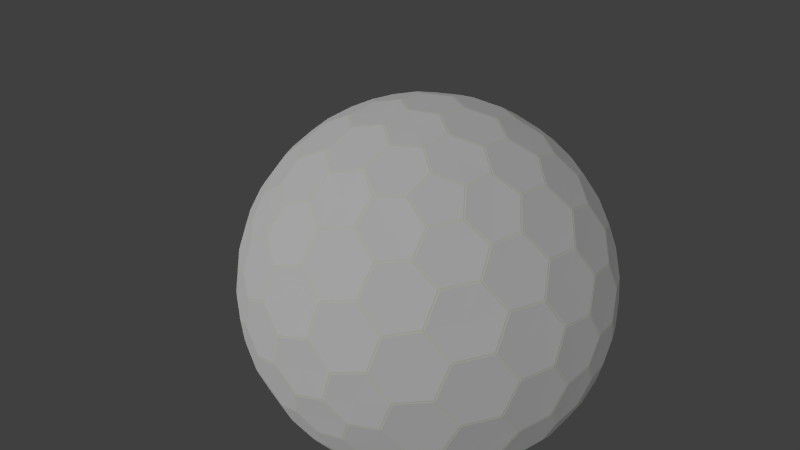 # Source: dome.blend  (saved by Blender 2.72.0; exported with 4.5.12 LTS)
import bpy
from mathutils import Matrix  # noqa: F401  (used for matrix-valued properties, if any)

bpy.ops.wm.read_factory_settings(use_empty=True)
scene = bpy.context.scene
scene.name = 'Scene'

# ---- collections
col_collection_1 = bpy.data.collections.new('Collection 1'); scene.collection.children.link(col_collection_1)

# ---- materials (node trees are filled in below, after node groups)
mat_porcelain = bpy.data.materials.new('porcelain')
mat_porcelain.alpha_threshold = 0.0
mat_porcelain.use_transparent_shadow = False
mat_porcelain.preview_render_type = 'SHADERBALL'
mat_porcelain.diffuse_color = (1.0, 1.0, 1.0, 1.0)
mat_porcelain.roughness = 0.5
mat_porcelain.specular_intensity = 0.1
mat_porcelain.line_color = (0.0, 0.0, 0.0, 1.0)
mat_rubber_white = bpy.data.materials.new('rubber_white')
mat_rubber_white.alpha_threshold = 0.0
mat_rubber_white.use_transparent_shadow = False
mat_rubber_white.diffuse_color = (0.9852, 1.0, 0.8889, 1.0)
mat_rubber_white.specular_color = (0.9585, 1.0, 0.8444)
mat_rubber_white.roughness = 0.9506
mat_rubber_white.specular_intensity = 0.4
mat_rubber_white.line_color = (0.0, 0.0, 0.0, 1.0)
mat_material = bpy.data.materials.new('Material')
mat_material.alpha_threshold = 0.0
mat_material.use_transparent_shadow = False
mat_material.roughness = 0.5
mat_material.line_color = (0.0, 0.0, 0.0, 1.0)

# ---- material node trees

# ---- world
world_world = bpy.data.worlds.new('World'); scene.world = world_world
world_world.color = (0.05088, 0.05088, 0.05088)
world_world.use_sun_shadow = False
world_world.sun_shadow_jitter_overblur = 0.0
world_world.cycles.sampling_method = 'MANUAL'
world_world.cycles.sample_map_resolution = 256

# ---- cameras
cam_camera = bpy.data.cameras.new('Camera')
cam_camera.clip_end = 100.0
cam_camera.lens = 14.0
cam_camera.sensor_width = 32.0
cam_camera.sensor_height = 18.0
cam_camera.ortho_scale = 7.314
cam_camera.dof.focus_distance = 0.0
cam_camera.dof.aperture_fstop = 128.0

# ---- lights
light_sun = bpy.data.lights.new('Sun', 'SUN')
light_sun.transmission_factor = 0.0
light_sun.angle = 0.1993
light_sun.energy = 1.0
light_sun.shadow_buffer_clip_start = 0.5
light_sun.shadow_soft_size = 0.1
light_sun.shadow_cascade_max_distance = 1000.0
light_sun.cycles.use_multiple_importance_sampling = False
light_lamp = bpy.data.lights.new('Lamp', 'POINT')
light_lamp.transmission_factor = 0.0
light_lamp.cutoff_distance = 30.0
light_lamp.energy = 100.0
light_lamp.shadow_buffer_clip_start = 1.001
light_lamp.shadow_soft_size = 0.1
light_lamp.shadow_maximum_resolution = 0.006
light_lamp.use_absolute_resolution = True
light_lamp.cycles.use_multiple_importance_sampling = False

# ---- meshes
me_gd_mesh_001 = bpy.data.meshes.new('GD_mesh.001')
me_gd_mesh_001.from_pydata([(-9.671e-17, -0.5265, 4.972), (-2.03e-16, -1.105, 4.876), (-4.282e-16, -2.331, 4.423), (-5.353e-16, -2.914, 4.063), (-7.104e-16, -3.867, 3.169), (-7.737e-16, -4.212, 2.695), (0.5007, -0.1627, 4.972), (1.051, -0.3415, 4.876), (2.217, -0.7203, 4.423), (2.771, -0.9004, 4.063), (3.678, -1.195, 3.169), (4.006, -1.302, 2.695), (0.3095, 0.4259, 4.972), (0.6495, 0.8939, 4.876), (1.37, 1.886, 4.423), (1.713, 2.357, 4.063), (2.273, 3.129, 3.169), (2.476, 3.407, 2.695), (-0.3095, 0.4259, 4.972), (-0.6495, 0.8939, 4.876), (-1.37, 1.886, 4.423), (-1.713, 2.357, 4.063), (-2.273, 3.129, 3.169), (-2.476, 3.407, 2.695), (-0.5007, -0.1627, 4.972), (-1.051, -0.3415, 4.876), (-2.217, -0.7203, 4.423), (-2.771, -0.9004, 4.063), (-3.678, -1.195, 3.169), (-4.006, -1.302, 2.695), (0.5007, -4.375, 2.369), (1.051, -4.209, 2.486), (2.217, -3.634, 2.622), (2.771, -3.232, 2.622), (3.678, -2.3, 2.486), (4.006, -1.828, 2.369), (4.315, -0.8756, 2.369), (4.328, -0.3012, 2.486), (4.141, 0.9855, 2.622), (3.93, 1.637, 2.622), (3.324, 2.787, 2.486), (2.976, 3.245, 2.369), (2.166, 3.833, 2.369), (1.624, 4.023, 2.486), (0.3425, 4.243, 2.622), (-0.3425, 4.243, 2.622), (-1.624, 4.023, 2.486), (-2.166, 3.833, 2.369), (-2.976, 3.245, 2.369), (-3.324, 2.787, 2.486), (-3.93, 1.637, 2.622), (-4.141, 0.9855, 2.622), (-4.328, -0.3012, 2.486), (-4.315, -0.8756, 2.369), (-4.006, -1.828, 2.369), (-3.678, -2.3, 2.486), (-2.771, -3.232, 2.622), (-2.217, -3.634, 2.622), (-1.051, -4.209, 2.486), (-0.5007, -4.375, 2.369), (0.3095, -4.638, 1.843), (0.6495, -4.761, 1.381), (1.37, -4.8, 0.2914), (1.713, -4.688, -0.2914), (2.273, -4.234, -1.381), (2.476, -3.934, -1.843), (4.315, -1.727, 1.843), (4.328, -2.089, 1.381), (4.141, -2.786, 0.2914), (3.93, -3.078, -0.2914), (3.324, -3.47, -1.381), (2.976, -3.57, -1.843), (4.506, -1.139, 1.843), (4.729, -0.8536, 1.381), (4.988, -0.1801, 0.2914), (4.988, 0.1801, -0.2914), (4.729, 0.8536, -1.381), (4.506, 1.139, -1.843), (2.976, 3.57, 1.843), (3.324, 3.47, 1.381), (3.93, 3.078, 0.2914), (4.141, 2.786, -0.2914), (4.328, 2.089, -1.381), (4.315, 1.727, -1.843), (2.476, 3.934, 1.843), (2.273, 4.234, 1.381), (1.713, 4.688, 0.2914), (1.37, 4.8, -0.2914), (0.6495, 4.761, -1.381), (0.3095, 4.638, -1.843), (-2.476, 3.934, 1.843), (-2.273, 4.234, 1.381), (-1.713, 4.688, 0.2914), (-1.37, 4.8, -0.2914), (-0.6495, 4.761, -1.381), (-0.3095, 4.638, -1.843), (-2.976, 3.57, 1.843), (-3.324, 3.47, 1.381), (-3.93, 3.078, 0.2914), (-4.141, 2.786, -0.2914), (-4.328, 2.089, -1.381), (-4.315, 1.727, -1.843), (-4.506, -1.139, 1.843), (-4.729, -0.8536, 1.381), (-4.988, -0.1801, 0.2914), (-4.988, 0.1801, -0.2914), (-4.729, 0.8536, -1.381), (-4.506, 1.139, -1.843), (-4.315, -1.727, 1.843), (-4.328, -2.089, 1.381), (-4.141, -2.786, 0.2914), (-3.93, -3.078, -0.2914), (-3.324, -3.47, -1.381), (-2.976, -3.57, -1.843), (-0.3095, -4.638, 1.843), (-0.6495, -4.761, 1.381), (-1.37, -4.8, 0.2914), (-1.713, -4.688, -0.2914), (-2.273, -4.234, -1.381), (-2.476, -3.934, -1.843), (2.976, -3.245, -2.369), (3.324, -2.787, -2.486), (3.93, -1.637, -2.622), (4.141, -0.9855, -2.622), (4.328, 0.3012, -2.486), (4.315, 0.8756, -2.369), (4.006, 1.828, -2.369), (3.678, 2.3, -2.486), (2.771, 3.232, -2.622), (2.217, 3.634, -2.622), (1.051, 4.209, -2.486), (0.5007, 4.375, -2.369), (-0.5007, 4.375, -2.369), (-1.051, 4.209, -2.486), (-2.217, 3.634, -2.622), (-2.771, 3.232, -2.622), (-3.678, 2.3, -2.486), (-4.006, 1.828, -2.369), (-4.315, 0.8756, -2.369), (-4.328, 0.3012, -2.486), (-4.141, -0.9855, -2.622), (-3.93, -1.637, -2.622), (-3.324, -2.787, -2.486), (-2.976, -3.245, -2.369), (-2.166, -3.833, -2.369), (-1.624, -4.023, -2.486), (-0.3425, -4.243, -2.622), (0.3425, -4.243, -2.622), (1.624, -4.023, -2.486), (2.166, -3.833, -2.369), (2.476, -3.407, -2.695), (2.273, -3.129, -3.169), (1.713, -2.357, -4.063), (1.37, -1.886, -4.423), (0.6495, -0.8939, -4.876), (0.3095, -0.4259, -4.972), (4.006, 1.302, -2.695), (3.678, 1.195, -3.169), (2.771, 0.9004, -4.063), (2.217, 0.7203, -4.423), (1.051, 0.3415, -4.876), (0.5007, 0.1627, -4.972), (2.579e-16, 4.212, -2.695), (2.368e-16, 3.867, -3.169), (1.784e-16, 2.914, -4.063), (1.427e-16, 2.331, -4.423), (6.766e-17, 1.105, -4.876), (3.224e-17, 0.5265, -4.972), (-4.006, 1.302, -2.695), (-3.678, 1.195, -3.169), (-2.771, 0.9004, -4.063), (-2.217, 0.7203, -4.423), (-1.051, 0.3415, -4.876), (-0.5007, 0.1627, -4.972), (-2.476, -3.407, -2.695), (-2.273, -3.129, -3.169), (-1.713, -2.357, -4.063), (-1.37, -1.886, -4.423), (-0.6495, -0.8939, -4.876), (-0.3095, -0.4259, -4.972), (0.5543, -1.346, 4.784), (1.109, -0.9429, 4.784), (0.5706, -3.185, 3.812), (1.177, -2.857, 3.931), (2.354, -2.002, 3.931), (2.853, -1.527, 3.812), (0.5706, -1.985, 4.553), (1.177, -2.238, 4.313), (1.712, -1.156, 4.553), (1.765, -1.811, 4.313), (0.5543, -3.677, 3.343), (1.109, -3.857, 2.983), (1.765, -3.048, 3.549), (1.712, -3.556, 3.07), (2.354, -2.621, 3.549), (2.853, -2.727, 3.07), (3.326, -1.663, 3.343), (3.326, -2.246, 2.983), (1.451, 0.1113, 4.784), (1.239, 0.7629, 4.784), (3.205, -0.4416, 3.812), (3.081, 0.2363, 3.931), (2.631, 1.62, 3.931), (2.334, 2.241, 3.812), (2.064, -0.07081, 4.553), (2.492, 0.4275, 4.313), (1.628, 1.271, 4.553), (2.268, 1.119, 4.313), (3.668, -0.609, 3.343), (4.011, -0.1376, 2.983), (3.444, 0.7368, 3.549), (3.911, 0.5291, 3.07), (3.22, 1.428, 3.549), (3.475, 1.871, 3.07), (2.61, 2.649, 3.343), (3.164, 2.469, 2.983), (0.3425, 1.414, 4.784), (-0.3425, 1.414, 4.784), (1.41, 2.912, 3.812), (0.7273, 3.003, 3.931), (-0.7273, 3.003, 3.931), (-1.41, 2.912, 3.812), (0.7052, 1.941, 4.553), (0.3636, 2.503, 4.313), (-0.7052, 1.941, 4.553), (-0.3636, 2.503, 4.313), (1.713, 3.3, 3.343), (1.37, 3.772, 2.983), (0.3636, 3.504, 3.549), (0.7052, 3.883, 3.07), (-0.3636, 3.504, 3.549), (-0.7052, 3.883, 3.07), (-1.713, 3.3, 3.343), (-1.37, 3.772, 2.983), (-1.239, 0.7629, 4.784), (-1.451, 0.1113, 4.784), (-2.334, 2.241, 3.812), (-2.631, 1.62, 3.931), (-3.081, 0.2363, 3.931), (-3.205, -0.4416, 3.812), (-1.628, 1.271, 4.553), (-2.268, 1.119, 4.313), (-2.064, -0.07081, 4.553), (-2.492, 0.4275, 4.313), (-2.61, 2.649, 3.343), (-3.164, 2.469, 2.983), (-3.22, 1.428, 3.549), (-3.475, 1.871, 3.07), (-3.444, 0.7368, 3.549), (-3.911, 0.5291, 3.07), (-3.668, -0.609, 3.343), (-4.011, -0.1376, 2.983), (-1.109, -0.9429, 4.784), (-0.5543, -1.346, 4.784), (-2.853, -1.527, 3.812), (-2.354, -2.002, 3.931), (-1.177, -2.857, 3.931), (-0.5706, -3.185, 3.812), (-1.712, -1.156, 4.553), (-1.765, -1.811, 4.313), (-0.5706, -1.985, 4.553), (-1.177, -2.238, 4.313), (-3.326, -1.663, 3.343), (-3.326, -2.246, 2.983), (-2.354, -2.621, 3.549), (-2.853, -2.727, 3.07), (-1.765, -3.048, 3.549), (-1.712, -3.556, 3.07), (-0.5543, -3.677, 3.343), (-1.109, -3.857, 2.983), (1.451, -4.328, 2.04), (1.239, -4.62, 1.457), (3.205, -3.212, 2.1), (3.081, -3.622, 1.547), (2.631, -4.24, 0.3093), (2.334, -4.412, -0.3), (2.064, -4.041, 2.1), (2.492, -4.049, 1.547), (1.628, -4.641, 0.8999), (2.268, -4.358, 0.928), (3.668, -2.718, 2.04), (4.011, -2.606, 1.457), (3.444, -3.504, 0.928), (3.911, -2.983, 0.8999), (3.22, -3.813, 0.3093), (3.475, -3.583, -0.3), (2.61, -4.174, -0.8742), (3.164, -3.772, -0.8742), (4.565, -1.843, 0.8742), (4.777, -1.192, 0.8742), (4.045, -2.797, -0.8999), (4.396, -2.193, -0.928), (4.846, -0.8098, -0.928), (4.917, -0.1146, -0.8999), (4.481, -2.198, 0.3), (4.621, -1.884, -0.3093), (4.917, -0.8561, 0.3), (4.846, -1.192, -0.3093), (3.718, -3.009, -1.457), (3.718, -2.649, -2.04), (4.396, -1.811, -1.547), (4.045, -2.056, -2.1), (4.621, -1.119, -1.547), (4.481, -0.7145, -2.1), (4.777, 0.2489, -1.457), (4.565, -0.04251, -2.04), (4.565, 0.04251, 2.04), (4.777, -0.2489, 1.457), (4.045, 2.056, 2.1), (4.396, 1.811, 1.547), (4.846, 1.192, 0.3093), (4.917, 0.8561, -0.3), (4.481, 0.7145, 2.1), (4.621, 1.119, 1.547), (4.917, 0.1146, 0.8999), (4.846, 0.8098, 0.928), (3.718, 2.649, 2.04), (3.718, 3.009, 1.457), (4.396, 2.193, 0.928), (4.045, 2.797, 0.8999), (4.621, 1.884, 0.3093), (4.481, 2.198, -0.3), (4.777, 1.192, -0.8742), (4.565, 1.843, -0.8742), (3.164, 3.772, 0.8742), (2.61, 4.174, 0.8742), (3.911, 2.983, -0.8999), (3.444, 3.504, -0.928), (2.268, 4.358, -0.928), (1.628, 4.641, -0.8999), (3.475, 3.583, 0.3), (3.22, 3.813, -0.3093), (2.334, 4.412, 0.3), (2.631, 4.24, -0.3093), (4.011, 2.606, -1.457), (3.668, 2.718, -2.04), (3.081, 3.622, -1.547), (3.205, 3.212, -2.1), (2.492, 4.049, -1.547), (2.064, 4.041, -2.1), (1.239, 4.62, -1.457), (1.451, 4.328, -2.04), (1.37, 4.355, 2.04), (1.713, 4.466, 1.457), (-0.7052, 4.483, 2.1), (-0.3636, 4.741, 1.547), (0.3636, 4.977, 0.3093), (0.7052, 4.941, -0.3), (0.7052, 4.483, 2.1), (0.3636, 4.741, 1.547), (1.41, 4.712, 0.8999), (0.7273, 4.859, 0.928), (-1.37, 4.355, 2.04), (-1.713, 4.466, 1.457), (-0.7273, 4.859, 0.928), (-1.41, 4.712, 0.8999), (-0.3636, 4.977, 0.3093), (-0.7052, 4.941, -0.3), (0.3425, 4.911, -0.8742), (-0.3425, 4.911, -0.8742), (-2.61, 4.174, 0.8742), (-3.164, 3.772, 0.8742), (-1.628, 4.641, -0.8999), (-2.268, 4.358, -0.928), (-3.444, 3.504, -0.928), (-3.911, 2.983, -0.8999), (-2.334, 4.412, 0.3), (-2.631, 4.24, -0.3093), (-3.475, 3.583, 0.3), (-3.22, 3.813, -0.3093), (-1.239, 4.62, -1.457), (-1.451, 4.328, -2.04), (-2.492, 4.049, -1.547), (-2.064, 4.041, -2.1), (-3.081, 3.622, -1.547), (-3.205, 3.212, -2.1), (-4.011, 2.606, -1.457), (-3.668, 2.718, -2.04), (-3.718, 2.649, 2.04), (-3.718, 3.009, 1.457), (-4.481, 0.7145, 2.1), (-4.621, 1.119, 1.547), (-4.621, 1.884, 0.3093), (-4.481, 2.198, -0.3), (-4.045, 2.056, 2.1), (-4.396, 1.811, 1.547), (-4.045, 2.797, 0.8999), (-4.396, 2.193, 0.928), (-4.565, 0.04251, 2.04), (-4.777, -0.2489, 1.457), (-4.846, 0.8098, 0.928), (-4.917, 0.1146, 0.8999), (-4.846, 1.192, 0.3093), (-4.917, 0.8561, -0.3), (-4.565, 1.843, -0.8742), (-4.777, 1.192, -0.8742), (-4.777, -1.192, 0.8742), (-4.565, -1.843, 0.8742), (-4.917, -0.1146, -0.8999), (-4.846, -0.8098, -0.928), (-4.396, -2.193, -0.928), (-4.045, -2.797, -0.8999), (-4.917, -0.8561, 0.3), (-4.846, -1.192, -0.3093), (-4.481, -2.198, 0.3), (-4.621, -1.884, -0.3093), (-4.777, 0.2489, -1.457), (-4.565, -0.04251, -2.04), (-4.621, -1.119, -1.547), (-4.481, -0.7145, -2.1), (-4.396, -1.811, -1.547), (-4.045, -2.056, -2.1), (-3.718, -3.009, -1.457), (-3.718, -2.649, -2.04), (-3.668, -2.718, 2.04), (-4.011, -2.606, 1.457), (-2.064, -4.041, 2.1), (-2.492, -4.049, 1.547), (-3.22, -3.813, 0.3093), (-3.475, -3.583, -0.3), (-3.205, -3.212, 2.1), (-3.081, -3.622, 1.547), (-3.911, -2.983, 0.8999), (-3.444, -3.504, 0.928), (-1.451, -4.328, 2.04), (-1.239, -4.62, 1.457), (-2.268, -4.358, 0.928), (-1.628, -4.641, 0.8999), (-2.631, -4.24, 0.3093), (-2.334, -4.412, -0.3), (-3.164, -3.772, -0.8742), (-2.61, -4.174, -0.8742), (-0.3425, -4.911, 0.8742), (0.3425, -4.911, 0.8742), (-1.41, -4.712, -0.8999), (-0.7273, -4.859, -0.928), (0.7273, -4.859, -0.928), (1.41, -4.712, -0.8999), (-0.7052, -4.941, 0.3), (-0.3636, -4.977, -0.3093), (0.7052, -4.941, 0.3), (0.3636, -4.977, -0.3093), (-1.713, -4.466, -1.457), (-1.37, -4.355, -2.04), (-0.3636, -4.741, -1.547), (-0.7052, -4.483, -2.1), (0.3636, -4.741, -1.547), (0.7052, -4.483, -2.1), (1.713, -4.466, -1.457), (1.37, -4.355, -2.04), (3.164, -2.469, -2.983), (2.61, -2.649, -3.343), (3.911, -0.5291, -3.07), (3.444, -0.7368, -3.549), (2.268, -1.119, -4.313), (1.628, -1.271, -4.553), (3.475, -1.871, -3.07), (3.22, -1.428, -3.549), (2.334, -2.241, -3.812), (2.631, -1.62, -3.931), (4.011, 0.1376, -2.983), (3.668, 0.609, -3.343), (3.081, -0.2363, -3.931), (3.205, 0.4416, -3.812), (2.492, -0.4275, -4.313), (2.064, 0.07081, -4.553), (1.239, -0.7629, -4.784), (1.451, -0.1113, -4.784), (3.326, 2.246, -2.983), (3.326, 1.663, -3.343), (1.712, 3.556, -3.07), (1.765, 3.048, -3.549), (1.765, 1.811, -4.313), (1.712, 1.156, -4.553), (2.853, 2.727, -3.07), (2.354, 2.621, -3.549), (2.853, 1.527, -3.812), (2.354, 2.002, -3.931), (1.109, 3.857, -2.983), (0.5543, 3.677, -3.343), (1.177, 2.857, -3.931), (0.5706, 3.185, -3.812), (1.177, 2.238, -4.313), (0.5706, 1.985, -4.553), (1.109, 0.9429, -4.784), (0.5543, 1.346, -4.784), (-1.109, 3.857, -2.983), (-0.5543, 3.677, -3.343), (-2.853, 2.727, -3.07), (-2.354, 2.621, -3.549), (-1.177, 2.238, -4.313), (-0.5706, 1.985, -4.553), (-1.712, 3.556, -3.07), (-1.765, 3.048, -3.549), (-0.5706, 3.185, -3.812), (-1.177, 2.857, -3.931), (-3.326, 2.246, -2.983), (-3.326, 1.663, -3.343), (-2.354, 2.002, -3.931), (-2.853, 1.527, -3.812), (-1.765, 1.811, -4.313), (-1.712, 1.156, -4.553), (-0.5543, 1.346, -4.784), (-1.109, 0.9429, -4.784), (-4.011, 0.1376, -2.983), (-3.668, 0.609, -3.343), (-3.475, -1.871, -3.07), (-3.22, -1.428, -3.549), (-2.492, -0.4275, -4.313), (-2.064, 0.07081, -4.553), (-3.911, -0.5291, -3.07), (-3.444, -0.7368, -3.549), (-3.205, 0.4416, -3.812), (-3.081, -0.2363, -3.931), (-3.164, -2.469, -2.983), (-2.61, -2.649, -3.343), (-2.631, -1.62, -3.931), (-2.334, -2.241, -3.812), (-2.268, -1.119, -4.313), (-1.628, -1.271, -4.553), (-1.451, -0.1113, -4.784), (-1.239, -0.7629, -4.784), (-1.37, -3.772, -2.983), (-1.713, -3.3, -3.343), (0.7052, -3.883, -3.07), (0.3636, -3.504, -3.549), (-0.3636, -2.503, -4.313), (-0.7052, -1.941, -4.553), (-0.7052, -3.883, -3.07), (-0.3636, -3.504, -3.549), (-1.41, -2.912, -3.812), (-0.7273, -3.003, -3.931), (1.37, -3.772, -2.983), (1.713, -3.3, -3.343), (0.7273, -3.003, -3.931), (1.41, -2.912, -3.812), (0.3636, -2.503, -4.313), (0.7052, -1.941, -4.553), (-0.3425, -1.414, -4.784), (0.3425, -1.414, -4.784), (0.5357, -0.7374, 4.877), (0.5824, -2.585, 4.183), (1.148, -1.58, 4.55), (2.279, -1.353, 4.183), (0.5357, -4.033, 2.841), (1.148, -3.363, 3.448), (2.279, -3.136, 3.081), (2.844, -2.131, 3.448), (3.67, -1.756, 2.841), (0.8668, 0.2816, 4.877), (2.639, -0.2449, 4.183), (1.857, 0.6034, 4.55), (1.991, 1.749, 4.183), (4.001, -0.7367, 2.841), (3.553, 0.05234, 3.448), (3.687, 1.198, 3.081), (2.905, 2.046, 3.448), (2.804, 2.948, 2.841), (9.934e-09, 0.9114, 4.877), (1.048, 2.434, 4.183), (0.0, 1.953, 4.55), (-1.048, 2.434, 4.183), (1.937, 3.577, 2.841), (1.048, 3.396, 3.448), (-4.967e-08, 3.877, 3.081), (-1.048, 3.396, 3.448), (-1.937, 3.577, 2.841), (-0.8668, 0.2816, 4.877), (-1.991, 1.749, 4.183), (-1.857, 0.6034, 4.55), (-2.639, -0.2449, 4.183), (-2.804, 2.948, 2.841), (-2.905, 2.046, 3.448), (-3.687, 1.198, 3.081), (-3.553, 0.05234, 3.448), (-4.001, -0.7367, 2.841), (-0.5357, -0.7374, 4.877), (-2.279, -1.353, 4.183), (-1.148, -1.58, 4.55), (-0.5824, -2.585, 4.183), (-3.67, -1.756, 2.841), (-2.844, -2.131, 3.448), (-2.279, -3.136, 3.081), (-1.148, -3.363, 3.448), (-0.5357, -4.033, 2.841), (0.8668, -4.488, 1.929), (2.639, -3.632, 2.09), (1.857, -4.34, 1.495), (1.991, -4.523, 0.3062), (4.001, -2.211, 1.929), (3.553, -3.107, 1.495), (3.687, -3.291, 0.3062), (2.905, -3.999, -0.2883), (2.804, -3.859, -1.366), (4.537, -1.474, 1.366), (4.269, -2.489, -0.3062), (4.701, -1.527, 0.2883), (4.917, -0.4954, -0.3062), (3.339, -3.122, -1.929), (4.053, -2.419, -1.495), (4.269, -1.387, -2.09), (4.701, -0.4253, -1.495), (4.537, 0.5626, -1.929), (4.537, -0.5626, 1.929), (4.269, 1.387, 2.09), (4.701, 0.4253, 1.495), (4.917, 0.4954, 0.3062), (3.339, 3.122, 1.929), (4.053, 2.419, 1.495), (4.269, 2.489, 0.3062), (4.701, 1.527, -0.2883), (4.537, 1.474, -1.366), (2.804, 3.859, 1.366), (3.687, 3.291, -0.3062), (2.905, 3.999, 0.2883), (1.991, 4.523, -0.3062), (4.001, 2.211, -1.929), (3.553, 3.107, -1.495), (2.639, 3.632, -2.09), (1.857, 4.34, -1.495), (0.8668, 4.488, -1.929), (1.937, 4.141, 1.929), (-7.451e-08, 4.489, 2.09), (1.048, 4.602, 1.495), (1.048, 4.83, 0.3062), (-1.937, 4.141, 1.929), (-1.048, 4.602, 1.495), (-1.048, 4.83, 0.3062), (-1.987e-08, 4.943, -0.2883), (-9.934e-09, 4.77, -1.366), (-2.804, 3.859, 1.366), (-1.991, 4.523, -0.3062), (-2.905, 3.999, 0.2883), (-3.687, 3.291, -0.3062), (-0.8668, 4.488, -1.929), (-1.857, 4.34, -1.495), (-2.639, 3.632, -2.09), (-3.553, 3.107, -1.495), (-4.001, 2.211, -1.929), (-3.339, 3.122, 1.929), (-4.269, 1.387, 2.09), (-4.053, 2.419, 1.495), (-4.269, 2.489, 0.3062), (-4.537, -0.5626, 1.929), (-4.701, 0.4253, 1.495), (-4.917, 0.4954, 0.3062), (-4.701, 1.527, -0.2883), (-4.537, 1.474, -1.366), (-4.537, -1.474, 1.366), (-4.917, -0.4954, -0.3062), (-4.701, -1.527, 0.2883), (-4.269, -2.489, -0.3062), (-4.537, 0.5626, -1.929), (-4.701, -0.4253, -1.495), (-4.269, -1.387, -2.09), (-4.053, -2.419, -1.495), (-3.339, -3.122, -1.929), (-4.001, -2.211, 1.929), (-2.639, -3.632, 2.09), (-3.553, -3.107, 1.495), (-3.687, -3.291, 0.3062), (-0.8668, -4.488, 1.929), (-1.857, -4.34, 1.495), (-1.991, -4.523, 0.3062), (-2.905, -3.999, -0.2883), (-2.804, -3.859, -1.366), (0.0, -4.77, 1.366), (-1.048, -4.83, -0.3062), (0.0, -4.943, 0.2883), (1.048, -4.83, -0.3062), (-1.937, -4.141, -1.929), (-1.048, -4.602, -1.495), (4.967e-08, -4.489, -2.09), (1.048, -4.602, -1.495), (1.937, -4.141, -1.929), (2.804, -2.948, -2.841), (3.687, -1.198, -3.081), (2.905, -2.046, -3.448), (1.991, -1.749, -4.183), (4.001, 0.7367, -2.841), (3.553, -0.05234, -3.448), (2.639, 0.2449, -4.183), (1.857, -0.6034, -4.55), (0.8668, -0.2816, -4.877), (3.67, 1.756, -2.841), (2.279, 3.136, -3.081), (2.844, 2.131, -3.448), (2.279, 1.353, -4.183), (0.5357, 4.033, -2.841), (1.148, 3.363, -3.448), (0.5824, 2.585, -4.183), (1.148, 1.58, -4.55), (0.5357, 0.7374, -4.877), (-0.5357, 4.033, -2.841), (-2.279, 3.136, -3.081), (-1.148, 3.363, -3.448), (-0.5824, 2.585, -4.183), (-3.67, 1.756, -2.841), (-2.844, 2.131, -3.448), (-2.279, 1.353, -4.183), (-1.148, 1.58, -4.55), (-0.5357, 0.7374, -4.877), (-4.001, 0.7367, -2.841), (-3.687, -1.198, -3.081), (-3.553, -0.05234, -3.448), (-2.639, 0.2449, -4.183), (-2.804, -2.948, -2.841), (-2.905, -2.046, -3.448), (-1.991, -1.749, -4.183), (-1.857, -0.6034, -4.55), (-0.8668, -0.2816, -4.877), (-1.937, -3.577, -2.841), (7.451e-08, -3.877, -3.081), (-1.048, -3.396, -3.448), (-1.048, -2.434, -4.183), (1.937, -3.577, -2.841), (1.048, -3.396, -3.448), (1.048, -2.434, -4.183), (3.477e-08, -1.953, -4.55), (9.934e-09, -0.9114, -4.877), (0.0, 1.192e-08, 4.972), (0.0, -1.683, 4.662), (0.0, -3.417, 3.59), (1.192e-08, -4.447, 2.224), (1.601, -0.5201, 4.662), (3.25, -1.056, 3.59), (4.23, -1.374, 2.224), (0.9892, 1.362, 4.662), (2.009, 2.765, 3.59), (2.614, 3.598, 2.224), (-0.9892, 1.362, 4.662), (-2.009, 2.765, 3.59), (-2.614, 3.598, 2.224), (-1.601, -0.5201, 4.662), (-3.25, -1.056, 3.59), (-4.23, -1.374, 2.224), (1.601, -3.937, 2.55), (3.25, -2.739, 2.55), (4.239, 0.3055, 2.55), (3.609, 2.245, 2.55), (1.02, 4.126, 2.55), (-1.02, 4.126, 2.55), (-3.609, 2.245, 2.55), (-4.239, 0.3055, 2.55), (-3.25, -2.739, 2.55), (-1.601, -3.937, 2.55), (0.9892, -4.779, 0.8673), (2.009, -4.448, -0.8673), (2.614, -3.598, -2.224), (4.239, -2.418, 0.8673), (3.609, -3.285, -0.8673), (4.851, -0.536, 0.8673), (4.851, 0.536, -0.8673), (4.23, 1.374, -2.224), (3.609, 3.285, 0.8673), (4.239, 2.418, -0.8673), (2.009, 4.448, 0.8673), (0.9892, 4.779, -0.8673), (-1.192e-08, 4.447, -2.224), (-2.009, 4.448, 0.8673), (-0.9892, 4.779, -0.8673), (-3.609, 3.285, 0.8673), (-4.239, 2.418, -0.8673), (-4.23, 1.374, -2.224), (-4.851, -0.536, 0.8673), (-4.851, 0.536, -0.8673), (-4.239, -2.418, 0.8673), (-3.609, -3.285, -0.8673), (-2.614, -3.598, -2.224), (-0.9892, -4.779, 0.8673), (-2.009, -4.448, -0.8673), (3.609, -2.245, -2.55), (4.239, -0.3055, -2.55), (3.25, 2.739, -2.55), (1.601, 3.937, -2.55), (-1.601, 3.937, -2.55), (-3.25, 2.739, -2.55), (-4.239, -0.3055, -2.55), (-3.609, -2.245, -2.55), (-1.02, -4.126, -2.55), (1.02, -4.126, -2.55), (2.009, -2.765, -3.59), (0.9892, -1.362, -4.662), (0.0, -1.192e-08, -4.972), (3.25, 1.056, -3.59), (1.601, 0.5201, -4.662), (-2.98e-08, 3.417, -3.59), (-9.934e-09, 1.683, -4.662), (-3.25, 1.056, -3.59), (-1.601, 0.5201, -4.662), (-2.009, -2.765, -3.59), (-0.9892, -1.362, -4.662), (1.765, -2.43, 3.931), (2.856, 0.928, 3.931), (-1.49e-08, 3.003, 3.931), (-2.856, 0.928, 3.931), (-1.765, -2.43, 3.931), (2.856, -3.931, 0.928), (4.621, -1.502, -0.928), (4.621, 1.502, 0.928), (2.856, 3.931, -0.928), (-4.967e-08, 4.859, 0.928), (-2.856, 3.931, -0.928), (-4.621, 1.502, 0.928), (-4.621, -1.502, -0.928), (-2.856, -3.931, 0.928), (4.967e-09, -4.859, -0.928), (2.856, -0.928, -3.931), (1.765, 2.43, -3.931), (-1.765, 2.43, -3.931), (-2.856, -0.928, -3.931), (6.954e-08, -3.003, -3.931)], [], [(0, 6, 540), (6, 7, 540), (7, 181, 540), (181, 180, 540), (180, 1, 540), (1, 0, 540), (2, 186, 541), (186, 187, 541), (187, 183, 541), (183, 182, 541), (182, 3, 541), (3, 2, 541), (189, 187, 542), (187, 186, 542), (186, 180, 542), (180, 181, 542), (181, 188, 542), (188, 189, 542), (188, 8, 543), (8, 9, 543), (9, 185, 543), (185, 184, 543), (184, 189, 543), (189, 188, 543), (4, 190, 544), (190, 191, 544), (191, 31, 544), (31, 30, 544), (30, 5, 544), (5, 4, 544), (193, 191, 545), (191, 190, 545), (190, 182, 545), (182, 183, 545), (183, 192, 545), (192, 193, 545), (192, 194, 546), (194, 195, 546), (195, 33, 546), (33, 32, 546), (32, 193, 546), (193, 192, 546), (197, 195, 547), (195, 194, 547), (194, 184, 547), (184, 185, 547), (185, 196, 547), (196, 197, 547), (196, 10, 548), (10, 11, 548), (11, 35, 548), (35, 34, 548), (34, 197, 548), (197, 196, 548), (6, 12, 549), (12, 13, 549), (13, 199, 549), (199, 198, 549), (198, 7, 549), (7, 6, 549), (8, 204, 550), (204, 205, 550), (205, 201, 550), (201, 200, 550), (200, 9, 550), (9, 8, 550), (207, 205, 551), (205, 204, 551), (204, 198, 551), (198, 199, 551), (199, 206, 551), (206, 207, 551), (206, 14, 552), (14, 15, 552), (15, 203, 552), (203, 202, 552), (202, 207, 552), (207, 206, 552), (10, 208, 553), (208, 209, 553), (209, 37, 553), (37, 36, 553), (36, 11, 553), (11, 10, 553), (211, 209, 554), (209, 208, 554), (208, 200, 554), (200, 201, 554), (201, 210, 554), (210, 211, 554), (210, 212, 555), (212, 213, 555), (213, 39, 555), (39, 38, 555), (38, 211, 555), (211, 210, 555), (215, 213, 556), (213, 212, 556), (212, 202, 556), (202, 203, 556), (203, 214, 556), (214, 215, 556), (214, 16, 557), (16, 17, 557), (17, 41, 557), (41, 40, 557), (40, 215, 557), (215, 214, 557), (12, 18, 558), (18, 19, 558), (19, 217, 558), (217, 216, 558), (216, 13, 558), (13, 12, 558), (14, 222, 559), (222, 223, 559), (223, 219, 559), (219, 218, 559), (218, 15, 559), (15, 14, 559), (225, 223, 560), (223, 222, 560), (222, 216, 560), (216, 217, 560), (217, 224, 560), (224, 225, 560), (224, 20, 561), (20, 21, 561), (21, 221, 561), (221, 220, 561), (220, 225, 561), (225, 224, 561), (16, 226, 562), (226, 227, 562), (227, 43, 562), (43, 42, 562), (42, 17, 562), (17, 16, 562), (229, 227, 563), (227, 226, 563), (226, 218, 563), (218, 219, 563), (219, 228, 563), (228, 229, 563), (228, 230, 564), (230, 231, 564), (231, 45, 564), (45, 44, 564), (44, 229, 564), (229, 228, 564), (233, 231, 565), (231, 230, 565), (230, 220, 565), (220, 221, 565), (221, 232, 565), (232, 233, 565), (232, 22, 566), (22, 23, 566), (23, 47, 566), (47, 46, 566), (46, 233, 566), (233, 232, 566), (18, 24, 567), (24, 25, 567), (25, 235, 567), (235, 234, 567), (234, 19, 567), (19, 18, 567), (20, 240, 568), (240, 241, 568), (241, 237, 568), (237, 236, 568), (236, 21, 568), (21, 20, 568), (243, 241, 569), (241, 240, 569), (240, 234, 569), (234, 235, 569), (235, 242, 569), (242, 243, 569), (242, 26, 570), (26, 27, 570), (27, 239, 570), (239, 238, 570), (238, 243, 570), (243, 242, 570), (22, 244, 571), (244, 245, 571), (245, 49, 571), (49, 48, 571), (48, 23, 571), (23, 22, 571), (247, 245, 572), (245, 244, 572), (244, 236, 572), (236, 237, 572), (237, 246, 572), (246, 247, 572), (246, 248, 573), (248, 249, 573), (249, 51, 573), (51, 50, 573), (50, 247, 573), (247, 246, 573), (251, 249, 574), (249, 248, 574), (248, 238, 574), (238, 239, 574), (239, 250, 574), (250, 251, 574), (250, 28, 575), (28, 29, 575), (29, 53, 575), (53, 52, 575), (52, 251, 575), (251, 250, 575), (24, 0, 576), (0, 1, 576), (1, 253, 576), (253, 252, 576), (252, 25, 576), (25, 24, 576), (26, 258, 577), (258, 259, 577), (259, 255, 577), (255, 254, 577), (254, 27, 577), (27, 26, 577), (261, 259, 578), (259, 258, 578), (258, 252, 578), (252, 253, 578), (253, 260, 578), (260, 261, 578), (260, 2, 579), (2, 3, 579), (3, 257, 579), (257, 256, 579), (256, 261, 579), (261, 260, 579), (28, 262, 580), (262, 263, 580), (263, 55, 580), (55, 54, 580), (54, 29, 580), (29, 28, 580), (265, 263, 581), (263, 262, 581), (262, 254, 581), (254, 255, 581), (255, 264, 581), (264, 265, 581), (264, 266, 582), (266, 267, 582), (267, 57, 582), (57, 56, 582), (56, 265, 582), (265, 264, 582), (269, 267, 583), (267, 266, 583), (266, 256, 583), (256, 257, 583), (257, 268, 583), (268, 269, 583), (268, 4, 584), (4, 5, 584), (5, 59, 584), (59, 58, 584), (58, 269, 584), (269, 268, 584), (60, 30, 585), (30, 31, 585), (31, 270, 585), (270, 271, 585), (271, 61, 585), (61, 60, 585), (276, 32, 586), (32, 33, 586), (33, 272, 586), (272, 273, 586), (273, 277, 586), (277, 276, 586), (277, 279, 587), (279, 278, 587), (278, 271, 587), (271, 270, 587), (270, 276, 587), (276, 277, 587), (62, 278, 588), (278, 279, 588), (279, 274, 588), (274, 275, 588), (275, 63, 588), (63, 62, 588), (280, 34, 589), (34, 35, 589), (35, 66, 589), (66, 67, 589), (67, 281, 589), (281, 280, 589), (281, 283, 590), (283, 282, 590), (282, 273, 590), (273, 272, 590), (272, 280, 590), (280, 281, 590), (284, 282, 591), (282, 283, 591), (283, 68, 591), (68, 69, 591), (69, 285, 591), (285, 284, 591), (285, 287, 592), (287, 286, 592), (286, 275, 592), (275, 274, 592), (274, 284, 592), (284, 285, 592), (64, 286, 593), (286, 287, 593), (287, 70, 593), (70, 71, 593), (71, 65, 593), (65, 64, 593), (66, 72, 594), (72, 73, 594), (73, 289, 594), (289, 288, 594), (288, 67, 594), (67, 66, 594), (68, 294, 595), (294, 295, 595), (295, 291, 595), (291, 290, 595), (290, 69, 595), (69, 68, 595), (297, 295, 596), (295, 294, 596), (294, 288, 596), (288, 289, 596), (289, 296, 596), (296, 297, 596), (296, 74, 597), (74, 75, 597), (75, 293, 597), (293, 292, 597), (292, 297, 597), (297, 296, 597), (70, 298, 598), (298, 299, 598), (299, 121, 598), (121, 120, 598), (120, 71, 598), (71, 70, 598), (301, 299, 599), (299, 298, 599), (298, 290, 599), (290, 291, 599), (291, 300, 599), (300, 301, 599), (300, 302, 600), (302, 303, 600), (303, 123, 600), (123, 122, 600), (122, 301, 600), (301, 300, 600), (305, 303, 601), (303, 302, 601), (302, 292, 601), (292, 293, 601), (293, 304, 601), (304, 305, 601), (304, 76, 602), (76, 77, 602), (77, 125, 602), (125, 124, 602), (124, 305, 602), (305, 304, 602), (72, 36, 603), (36, 37, 603), (37, 306, 603), (306, 307, 603), (307, 73, 603), (73, 72, 603), (312, 38, 604), (38, 39, 604), (39, 308, 604), (308, 309, 604), (309, 313, 604), (313, 312, 604), (313, 315, 605), (315, 314, 605), (314, 307, 605), (307, 306, 605), (306, 312, 605), (312, 313, 605), (74, 314, 606), (314, 315, 606), (315, 310, 606), (310, 311, 606), (311, 75, 606), (75, 74, 606), (316, 40, 607), (40, 41, 607), (41, 78, 607), (78, 79, 607), (79, 317, 607), (317, 316, 607), (317, 319, 608), (319, 318, 608), (318, 309, 608), (309, 308, 608), (308, 316, 608), (316, 317, 608), (320, 318, 609), (318, 319, 609), (319, 80, 609), (80, 81, 609), (81, 321, 609), (321, 320, 609), (321, 323, 610), (323, 322, 610), (322, 311, 610), (311, 310, 610), (310, 320, 610), (320, 321, 610), (76, 322, 611), (322, 323, 611), (323, 82, 611), (82, 83, 611), (83, 77, 611), (77, 76, 611), (78, 84, 612), (84, 85, 612), (85, 325, 612), (325, 324, 612), (324, 79, 612), (79, 78, 612), (80, 330, 613), (330, 331, 613), (331, 327, 613), (327, 326, 613), (326, 81, 613), (81, 80, 613), (333, 331, 614), (331, 330, 614), (330, 324, 614), (324, 325, 614), (325, 332, 614), (332, 333, 614), (332, 86, 615), (86, 87, 615), (87, 329, 615), (329, 328, 615), (328, 333, 615), (333, 332, 615), (82, 334, 616), (334, 335, 616), (335, 127, 616), (127, 126, 616), (126, 83, 616), (83, 82, 616), (337, 335, 617), (335, 334, 617), (334, 326, 617), (326, 327, 617), (327, 336, 617), (336, 337, 617), (336, 338, 618), (338, 339, 618), (339, 129, 618), (129, 128, 618), (128, 337, 618), (337, 336, 618), (341, 339, 619), (339, 338, 619), (338, 328, 619), (328, 329, 619), (329, 340, 619), (340, 341, 619), (340, 88, 620), (88, 89, 620), (89, 131, 620), (131, 130, 620), (130, 341, 620), (341, 340, 620), (84, 42, 621), (42, 43, 621), (43, 342, 621), (342, 343, 621), (343, 85, 621), (85, 84, 621), (348, 44, 622), (44, 45, 622), (45, 344, 622), (344, 345, 622), (345, 349, 622), (349, 348, 622), (349, 351, 623), (351, 350, 623), (350, 343, 623), (343, 342, 623), (342, 348, 623), (348, 349, 623), (86, 350, 624), (350, 351, 624), (351, 346, 624), (346, 347, 624), (347, 87, 624), (87, 86, 624), (352, 46, 625), (46, 47, 625), (47, 90, 625), (90, 91, 625), (91, 353, 625), (353, 352, 625), (353, 355, 626), (355, 354, 626), (354, 345, 626), (345, 344, 626), (344, 352, 626), (352, 353, 626), (356, 354, 627), (354, 355, 627), (355, 92, 627), (92, 93, 627), (93, 357, 627), (357, 356, 627), (357, 359, 628), (359, 358, 628), (358, 347, 628), (347, 346, 628), (346, 356, 628), (356, 357, 628), (88, 358, 629), (358, 359, 629), (359, 94, 629), (94, 95, 629), (95, 89, 629), (89, 88, 629), (90, 96, 630), (96, 97, 630), (97, 361, 630), (361, 360, 630), (360, 91, 630), (91, 90, 630), (92, 366, 631), (366, 367, 631), (367, 363, 631), (363, 362, 631), (362, 93, 631), (93, 92, 631), (369, 367, 632), (367, 366, 632), (366, 360, 632), (360, 361, 632), (361, 368, 632), (368, 369, 632), (368, 98, 633), (98, 99, 633), (99, 365, 633), (365, 364, 633), (364, 369, 633), (369, 368, 633), (94, 370, 634), (370, 371, 634), (371, 133, 634), (133, 132, 634), (132, 95, 634), (95, 94, 634), (373, 371, 635), (371, 370, 635), (370, 362, 635), (362, 363, 635), (363, 372, 635), (372, 373, 635), (372, 374, 636), (374, 375, 636), (375, 135, 636), (135, 134, 636), (134, 373, 636), (373, 372, 636), (377, 375, 637), (375, 374, 637), (374, 364, 637), (364, 365, 637), (365, 376, 637), (376, 377, 637), (376, 100, 638), (100, 101, 638), (101, 137, 638), (137, 136, 638), (136, 377, 638), (377, 376, 638), (96, 48, 639), (48, 49, 639), (49, 378, 639), (378, 379, 639), (379, 97, 639), (97, 96, 639), (384, 50, 640), (50, 51, 640), (51, 380, 640), (380, 381, 640), (381, 385, 640), (385, 384, 640), (385, 387, 641), (387, 386, 641), (386, 379, 641), (379, 378, 641), (378, 384, 641), (384, 385, 641), (98, 386, 642), (386, 387, 642), (387, 382, 642), (382, 383, 642), (383, 99, 642), (99, 98, 642), (388, 52, 643), (52, 53, 643), (53, 102, 643), (102, 103, 643), (103, 389, 643), (389, 388, 643), (389, 391, 644), (391, 390, 644), (390, 381, 644), (381, 380, 644), (380, 388, 644), (388, 389, 644), (392, 390, 645), (390, 391, 645), (391, 104, 645), (104, 105, 645), (105, 393, 645), (393, 392, 645), (393, 395, 646), (395, 394, 646), (394, 383, 646), (383, 382, 646), (382, 392, 646), (392, 393, 646), (100, 394, 647), (394, 395, 647), (395, 106, 647), (106, 107, 647), (107, 101, 647), (101, 100, 647), (102, 108, 648), (108, 109, 648), (109, 397, 648), (397, 396, 648), (396, 103, 648), (103, 102, 648), (104, 402, 649), (402, 403, 649), (403, 399, 649), (399, 398, 649), (398, 105, 649), (105, 104, 649), (405, 403, 650), (403, 402, 650), (402, 396, 650), (396, 397, 650), (397, 404, 650), (404, 405, 650), (404, 110, 651), (110, 111, 651), (111, 401, 651), (401, 400, 651), (400, 405, 651), (405, 404, 651), (106, 406, 652), (406, 407, 652), (407, 139, 652), (139, 138, 652), (138, 107, 652), (107, 106, 652), (409, 407, 653), (407, 406, 653), (406, 398, 653), (398, 399, 653), (399, 408, 653), (408, 409, 653), (408, 410, 654), (410, 411, 654), (411, 141, 654), (141, 140, 654), (140, 409, 654), (409, 408, 654), (413, 411, 655), (411, 410, 655), (410, 400, 655), (400, 401, 655), (401, 412, 655), (412, 413, 655), (412, 112, 656), (112, 113, 656), (113, 143, 656), (143, 142, 656), (142, 413, 656), (413, 412, 656), (108, 54, 657), (54, 55, 657), (55, 414, 657), (414, 415, 657), (415, 109, 657), (109, 108, 657), (420, 56, 658), (56, 57, 658), (57, 416, 658), (416, 417, 658), (417, 421, 658), (421, 420, 658), (421, 423, 659), (423, 422, 659), (422, 415, 659), (415, 414, 659), (414, 420, 659), (420, 421, 659), (110, 422, 660), (422, 423, 660), (423, 418, 660), (418, 419, 660), (419, 111, 660), (111, 110, 660), (424, 58, 661), (58, 59, 661), (59, 114, 661), (114, 115, 661), (115, 425, 661), (425, 424, 661), (425, 427, 662), (427, 426, 662), (426, 417, 662), (417, 416, 662), (416, 424, 662), (424, 425, 662), (428, 426, 663), (426, 427, 663), (427, 116, 663), (116, 117, 663), (117, 429, 663), (429, 428, 663), (429, 431, 664), (431, 430, 664), (430, 419, 664), (419, 418, 664), (418, 428, 664), (428, 429, 664), (112, 430, 665), (430, 431, 665), (431, 118, 665), (118, 119, 665), (119, 113, 665), (113, 112, 665), (114, 60, 666), (60, 61, 666), (61, 433, 666), (433, 432, 666), (432, 115, 666), (115, 114, 666), (116, 438, 667), (438, 439, 667), (439, 435, 667), (435, 434, 667), (434, 117, 667), (117, 116, 667), (441, 439, 668), (439, 438, 668), (438, 432, 668), (432, 433, 668), (433, 440, 668), (440, 441, 668), (440, 62, 669), (62, 63, 669), (63, 437, 669), (437, 436, 669), (436, 441, 669), (441, 440, 669), (118, 442, 670), (442, 443, 670), (443, 145, 670), (145, 144, 670), (144, 119, 670), (119, 118, 670), (445, 443, 671), (443, 442, 671), (442, 434, 671), (434, 435, 671), (435, 444, 671), (444, 445, 671), (444, 446, 672), (446, 447, 672), (447, 147, 672), (147, 146, 672), (146, 445, 672), (445, 444, 672), (449, 447, 673), (447, 446, 673), (446, 436, 673), (436, 437, 673), (437, 448, 673), (448, 449, 673), (448, 64, 674), (64, 65, 674), (65, 149, 674), (149, 148, 674), (148, 449, 674), (449, 448, 674), (150, 120, 675), (120, 121, 675), (121, 450, 675), (450, 451, 675), (451, 151, 675), (151, 150, 675), (456, 122, 676), (122, 123, 676), (123, 452, 676), (452, 453, 676), (453, 457, 676), (457, 456, 676), (457, 459, 677), (459, 458, 677), (458, 451, 677), (451, 450, 677), (450, 456, 677), (456, 457, 677), (152, 458, 678), (458, 459, 678), (459, 454, 678), (454, 455, 678), (455, 153, 678), (153, 152, 678), (460, 124, 679), (124, 125, 679), (125, 156, 679), (156, 157, 679), (157, 461, 679), (461, 460, 679), (461, 463, 680), (463, 462, 680), (462, 453, 680), (453, 452, 680), (452, 460, 680), (460, 461, 680), (464, 462, 681), (462, 463, 681), (463, 158, 681), (158, 159, 681), (159, 465, 681), (465, 464, 681), (465, 467, 682), (467, 466, 682), (466, 455, 682), (455, 454, 682), (454, 464, 682), (464, 465, 682), (154, 466, 683), (466, 467, 683), (467, 160, 683), (160, 161, 683), (161, 155, 683), (155, 154, 683), (156, 126, 684), (126, 127, 684), (127, 468, 684), (468, 469, 684), (469, 157, 684), (157, 156, 684), (474, 128, 685), (128, 129, 685), (129, 470, 685), (470, 471, 685), (471, 475, 685), (475, 474, 685), (475, 477, 686), (477, 476, 686), (476, 469, 686), (469, 468, 686), (468, 474, 686), (474, 475, 686), (158, 476, 687), (476, 477, 687), (477, 472, 687), (472, 473, 687), (473, 159, 687), (159, 158, 687), (478, 130, 688), (130, 131, 688), (131, 162, 688), (162, 163, 688), (163, 479, 688), (479, 478, 688), (479, 481, 689), (481, 480, 689), (480, 471, 689), (471, 470, 689), (470, 478, 689), (478, 479, 689), (482, 480, 690), (480, 481, 690), (481, 164, 690), (164, 165, 690), (165, 483, 690), (483, 482, 690), (483, 485, 691), (485, 484, 691), (484, 473, 691), (473, 472, 691), (472, 482, 691), (482, 483, 691), (160, 484, 692), (484, 485, 692), (485, 166, 692), (166, 167, 692), (167, 161, 692), (161, 160, 692), (162, 132, 693), (132, 133, 693), (133, 486, 693), (486, 487, 693), (487, 163, 693), (163, 162, 693), (492, 134, 694), (134, 135, 694), (135, 488, 694), (488, 489, 694), (489, 493, 694), (493, 492, 694), (493, 495, 695), (495, 494, 695), (494, 487, 695), (487, 486, 695), (486, 492, 695), (492, 493, 695), (164, 494, 696), (494, 495, 696), (495, 490, 696), (490, 491, 696), (491, 165, 696), (165, 164, 696), (496, 136, 697), (136, 137, 697), (137, 168, 697), (168, 169, 697), (169, 497, 697), (497, 496, 697), (497, 499, 698), (499, 498, 698), (498, 489, 698), (489, 488, 698), (488, 496, 698), (496, 497, 698), (500, 498, 699), (498, 499, 699), (499, 170, 699), (170, 171, 699), (171, 501, 699), (501, 500, 699), (501, 503, 700), (503, 502, 700), (502, 491, 700), (491, 490, 700), (490, 500, 700), (500, 501, 700), (166, 502, 701), (502, 503, 701), (503, 172, 701), (172, 173, 701), (173, 167, 701), (167, 166, 701), (168, 138, 702), (138, 139, 702), (139, 504, 702), (504, 505, 702), (505, 169, 702), (169, 168, 702), (510, 140, 703), (140, 141, 703), (141, 506, 703), (506, 507, 703), (507, 511, 703), (511, 510, 703), (511, 513, 704), (513, 512, 704), (512, 505, 704), (505, 504, 704), (504, 510, 704), (510, 511, 704), (170, 512, 705), (512, 513, 705), (513, 508, 705), (508, 509, 705), (509, 171, 705), (171, 170, 705), (514, 142, 706), (142, 143, 706), (143, 174, 706), (174, 175, 706), (175, 515, 706), (515, 514, 706), (515, 517, 707), (517, 516, 707), (516, 507, 707), (507, 506, 707), (506, 514, 707), (514, 515, 707), (518, 516, 708), (516, 517, 708), (517, 176, 708), (176, 177, 708), (177, 519, 708), (519, 518, 708), (519, 521, 709), (521, 520, 709), (520, 509, 709), (509, 508, 709), (508, 518, 709), (518, 519, 709), (172, 520, 710), (520, 521, 710), (521, 178, 710), (178, 179, 710), (179, 173, 710), (173, 172, 710), (174, 144, 711), (144, 145, 711), (145, 522, 711), (522, 523, 711), (523, 175, 711), (175, 174, 711), (528, 146, 712), (146, 147, 712), (147, 524, 712), (524, 525, 712), (525, 529, 712), (529, 528, 712), (529, 531, 713), (531, 530, 713), (530, 523, 713), (523, 522, 713), (522, 528, 713), (528, 529, 713), (176, 530, 714), (530, 531, 714), (531, 526, 714), (526, 527, 714), (527, 177, 714), (177, 176, 714), (532, 148, 715), (148, 149, 715), (149, 150, 715), (150, 151, 715), (151, 533, 715), (533, 532, 715), (533, 535, 716), (535, 534, 716), (534, 525, 716), (525, 524, 716), (524, 532, 716), (532, 533, 716), (536, 534, 717), (534, 535, 717), (535, 152, 717), (152, 153, 717), (153, 537, 717), (537, 536, 717), (537, 539, 718), (539, 538, 718), (538, 527, 718), (527, 526, 718), (526, 536, 718), (536, 537, 718), (178, 538, 719), (538, 539, 719), (539, 154, 719), (154, 155, 719), (155, 179, 719), (179, 178, 719), (6, 0, 720), (0, 24, 720), (24, 18, 720), (18, 12, 720), (12, 6, 720), (1, 180, 721), (180, 186, 721), (186, 2, 721), (2, 260, 721), (260, 253, 721), (253, 1, 721), (3, 182, 722), (182, 190, 722), (190, 4, 722), (4, 268, 722), (268, 257, 722), (257, 3, 722), (5, 30, 723), (30, 60, 723), (60, 114, 723), (114, 59, 723), (59, 5, 723), (181, 7, 724), (7, 198, 724), (198, 204, 724), (204, 8, 724), (8, 188, 724), (188, 181, 724), (185, 9, 725), (9, 200, 725), (200, 208, 725), (208, 10, 725), (10, 196, 725), (196, 185, 725), (35, 11, 726), (11, 36, 726), (36, 72, 726), (72, 66, 726), (66, 35, 726), (199, 13, 727), (13, 216, 727), (216, 222, 727), (222, 14, 727), (14, 206, 727), (206, 199, 727), (203, 15, 728), (15, 218, 728), (218, 226, 728), (226, 16, 728), (16, 214, 728), (214, 203, 728), (41, 17, 729), (17, 42, 729), (42, 84, 729), (84, 78, 729), (78, 41, 729), (217, 19, 730), (19, 234, 730), (234, 240, 730), (240, 20, 730), (20, 224, 730), (224, 217, 730), (221, 21, 731), (21, 236, 731), (236, 244, 731), (244, 22, 731), (22, 232, 731), (232, 221, 731), (47, 23, 732), (23, 48, 732), (48, 96, 732), (96, 90, 732), (90, 47, 732), (235, 25, 733), (25, 252, 733), (252, 258, 733), (258, 26, 733), (26, 242, 733), (242, 235, 733), (239, 27, 734), (27, 254, 734), (254, 262, 734), (262, 28, 734), (28, 250, 734), (250, 239, 734), (53, 29, 735), (29, 54, 735), (54, 108, 735), (108, 102, 735), (102, 53, 735), (31, 191, 736), (191, 193, 736), (193, 32, 736), (32, 276, 736), (276, 270, 736), (270, 31, 736), (33, 195, 737), (195, 197, 737), (197, 34, 737), (34, 280, 737), (280, 272, 737), (272, 33, 737), (37, 209, 738), (209, 211, 738), (211, 38, 738), (38, 312, 738), (312, 306, 738), (306, 37, 738), (39, 213, 739), (213, 215, 739), (215, 40, 739), (40, 316, 739), (316, 308, 739), (308, 39, 739), (43, 227, 740), (227, 229, 740), (229, 44, 740), (44, 348, 740), (348, 342, 740), (342, 43, 740), (45, 231, 741), (231, 233, 741), (233, 46, 741), (46, 352, 741), (352, 344, 741), (344, 45, 741), (49, 245, 742), (245, 247, 742), (247, 50, 742), (50, 384, 742), (384, 378, 742), (378, 49, 742), (51, 249, 743), (249, 251, 743), (251, 52, 743), (52, 388, 743), (388, 380, 743), (380, 51, 743), (55, 263, 744), (263, 265, 744), (265, 56, 744), (56, 420, 744), (420, 414, 744), (414, 55, 744), (57, 267, 745), (267, 269, 745), (269, 58, 745), (58, 424, 745), (424, 416, 745), (416, 57, 745), (61, 271, 746), (271, 278, 746), (278, 62, 746), (62, 440, 746), (440, 433, 746), (433, 61, 746), (63, 275, 747), (275, 286, 747), (286, 64, 747), (64, 448, 747), (448, 437, 747), (437, 63, 747), (65, 71, 748), (71, 120, 748), (120, 150, 748), (150, 149, 748), (149, 65, 748), (281, 67, 749), (67, 288, 749), (288, 294, 749), (294, 68, 749), (68, 283, 749), (283, 281, 749), (285, 69, 750), (69, 290, 750), (290, 298, 750), (298, 70, 750), (70, 287, 750), (287, 285, 750), (289, 73, 751), (73, 307, 751), (307, 314, 751), (314, 74, 751), (74, 296, 751), (296, 289, 751), (293, 75, 752), (75, 311, 752), (311, 322, 752), (322, 76, 752), (76, 304, 752), (304, 293, 752), (125, 77, 753), (77, 83, 753), (83, 126, 753), (126, 156, 753), (156, 125, 753), (317, 79, 754), (79, 324, 754), (324, 330, 754), (330, 80, 754), (80, 319, 754), (319, 317, 754), (321, 81, 755), (81, 326, 755), (326, 334, 755), (334, 82, 755), (82, 323, 755), (323, 321, 755), (325, 85, 756), (85, 343, 756), (343, 350, 756), (350, 86, 756), (86, 332, 756), (332, 325, 756), (329, 87, 757), (87, 347, 757), (347, 358, 757), (358, 88, 757), (88, 340, 757), (340, 329, 757), (131, 89, 758), (89, 95, 758), (95, 132, 758), (132, 162, 758), (162, 131, 758), (353, 91, 759), (91, 360, 759), (360, 366, 759), (366, 92, 759), (92, 355, 759), (355, 353, 759), (357, 93, 760), (93, 362, 760), (362, 370, 760), (370, 94, 760), (94, 359, 760), (359, 357, 760), (361, 97, 761), (97, 379, 761), (379, 386, 761), (386, 98, 761), (98, 368, 761), (368, 361, 761), (365, 99, 762), (99, 383, 762), (383, 394, 762), (394, 100, 762), (100, 376, 762), (376, 365, 762), (137, 101, 763), (101, 107, 763), (107, 138, 763), (138, 168, 763), (168, 137, 763), (389, 103, 764), (103, 396, 764), (396, 402, 764), (402, 104, 764), (104, 391, 764), (391, 389, 764), (393, 105, 765), (105, 398, 765), (398, 406, 765), (406, 106, 765), (106, 395, 765), (395, 393, 765), (397, 109, 766), (109, 415, 766), (415, 422, 766), (422, 110, 766), (110, 404, 766), (404, 397, 766), (401, 111, 767), (111, 419, 767), (419, 430, 767), (430, 112, 767), (112, 412, 767), (412, 401, 767), (143, 113, 768), (113, 119, 768), (119, 144, 768), (144, 174, 768), (174, 143, 768), (425, 115, 769), (115, 432, 769), (432, 438, 769), (438, 116, 769), (116, 427, 769), (427, 425, 769), (429, 117, 770), (117, 434, 770), (434, 442, 770), (442, 118, 770), (118, 431, 770), (431, 429, 770), (121, 299, 771), (299, 301, 771), (301, 122, 771), (122, 456, 771), (456, 450, 771), (450, 121, 771), (123, 303, 772), (303, 305, 772), (305, 124, 772), (124, 460, 772), (460, 452, 772), (452, 123, 772), (127, 335, 773), (335, 337, 773), (337, 128, 773), (128, 474, 773), (474, 468, 773), (468, 127, 773), (129, 339, 774), (339, 341, 774), (341, 130, 774), (130, 478, 774), (478, 470, 774), (470, 129, 774), (133, 371, 775), (371, 373, 775), (373, 134, 775), (134, 492, 775), (492, 486, 775), (486, 133, 775), (135, 375, 776), (375, 377, 776), (377, 136, 776), (136, 496, 776), (496, 488, 776), (488, 135, 776), (139, 407, 777), (407, 409, 777), (409, 140, 777), (140, 510, 777), (510, 504, 777), (504, 139, 777), (141, 411, 778), (411, 413, 778), (413, 142, 778), (142, 514, 778), (514, 506, 778), (506, 141, 778), (145, 443, 779), (443, 445, 779), (445, 146, 779), (146, 528, 779), (528, 522, 779), (522, 145, 779), (147, 447, 780), (447, 449, 780), (449, 148, 780), (148, 532, 780), (532, 524, 780), (524, 147, 780), (151, 451, 781), (451, 458, 781), (458, 152, 781), (152, 535, 781), (535, 533, 781), (533, 151, 781), (153, 455, 782), (455, 466, 782), (466, 154, 782), (154, 539, 782), (539, 537, 782), (537, 153, 782), (155, 161, 783), (161, 167, 783), (167, 173, 783), (173, 179, 783), (179, 155, 783), (461, 157, 784), (157, 469, 784), (469, 476, 784), (476, 158, 784), (158, 463, 784), (463, 461, 784), (465, 159, 785), (159, 473, 785), (473, 484, 785), (484, 160, 785), (160, 467, 785), (467, 465, 785), (479, 163, 786), (163, 487, 786), (487, 494, 786), (494, 164, 786), (164, 481, 786), (481, 479, 786), (483, 165, 787), (165, 491, 787), (491, 502, 787), (502, 166, 787), (166, 485, 787), (485, 483, 787), (497, 169, 788), (169, 505, 788), (505, 512, 788), (512, 170, 788), (170, 499, 788), (499, 497, 788), (501, 171, 789), (171, 509, 789), (509, 520, 789), (520, 172, 789), (172, 503, 789), (503, 501, 789), (515, 175, 790), (175, 523, 790), (523, 530, 790), (530, 176, 790), (176, 517, 790), (517, 515, 790), (519, 177, 791), (177, 527, 791), (527, 538, 791), (538, 178, 791), (178, 521, 791), (521, 519, 791), (183, 187, 792), (187, 189, 792), (189, 184, 792), (184, 194, 792), (194, 192, 792), (192, 183, 792), (201, 205, 793), (205, 207, 793), (207, 202, 793), (202, 212, 793), (212, 210, 793), (210, 201, 793), (219, 223, 794), (223, 225, 794), (225, 220, 794), (220, 230, 794), (230, 228, 794), (228, 219, 794), (237, 241, 795), (241, 243, 795), (243, 238, 795), (238, 248, 795), (248, 246, 795), (246, 237, 795), (255, 259, 796), (259, 261, 796), (261, 256, 796), (256, 266, 796), (266, 264, 796), (264, 255, 796), (277, 273, 797), (273, 282, 797), (282, 284, 797), (284, 274, 797), (274, 279, 797), (279, 277, 797), (291, 295, 798), (295, 297, 798), (297, 292, 798), (292, 302, 798), (302, 300, 798), (300, 291, 798), (313, 309, 799), (309, 318, 799), (318, 320, 799), (320, 310, 799), (310, 315, 799), (315, 313, 799), (327, 331, 800), (331, 333, 800), (333, 328, 800), (328, 338, 800), (338, 336, 800), (336, 327, 800), (349, 345, 801), (345, 354, 801), (354, 356, 801), (356, 346, 801), (346, 351, 801), (351, 349, 801), (363, 367, 802), (367, 369, 802), (369, 364, 802), (364, 374, 802), (374, 372, 802), (372, 363, 802), (385, 381, 803), (381, 390, 803), (390, 392, 803), (392, 382, 803), (382, 387, 803), (387, 385, 803), (399, 403, 804), (403, 405, 804), (405, 400, 804), (400, 410, 804), (410, 408, 804), (408, 399, 804), (421, 417, 805), (417, 426, 805), (426, 428, 805), (428, 418, 805), (418, 423, 805), (423, 421, 805), (435, 439, 806), (439, 441, 806), (441, 436, 806), (436, 446, 806), (446, 444, 806), (444, 435, 806), (457, 453, 807), (453, 462, 807), (462, 464, 807), (464, 454, 807), (454, 459, 807), (459, 457, 807), (475, 471, 808), (471, 480, 808), (480, 482, 808), (482, 472, 808), (472, 477, 808), (477, 475, 808), (493, 489, 809), (489, 498, 809), (498, 500, 809), (500, 490, 809), (490, 495, 809), (495, 493, 809), (511, 507, 810), (507, 516, 810), (516, 518, 810), (518, 508, 810), (508, 513, 810), (513, 511, 810), (529, 525, 811), (525, 534, 811), (534, 536, 811), (536, 526, 811), (526, 531, 811), (531, 529, 811)])
me_gd_mesh_001.materials.append(mat_porcelain)
me_gd_mesh_001.materials.append(mat_rubber_white)
me_gd_mesh_001.use_remesh_preserve_volume = False
me_gd_mesh_001.use_remesh_preserve_attributes = False
me_gd_mesh_001.use_mirror_vertex_groups = False
me_gd_mesh_001.update()
me_cube = bpy.data.meshes.new('Cube')
me_cube.from_pydata([(1.0, 1.0, -1.0), (1.0, -1.0, -1.0), (-1.0, -1.0, -1.0), (-1.0, 1.0, -1.0), (1.0, 1.0, 1.0), (1.0, -1.0, 1.0), (-1.0, -1.0, 1.0), (-1.0, 1.0, 1.0)], [], [(0, 1, 2, 3), (4, 7, 6, 5), (0, 4, 5, 1), (1, 5, 6, 2), (2, 6, 7, 3), (4, 0, 3, 7)])
me_cube.materials.append(mat_material)
me_cube.use_remesh_preserve_volume = False
me_cube.use_remesh_preserve_attributes = False
me_cube.use_mirror_vertex_groups = False
me_cube.update()

# ---- objects
ob_sun = bpy.data.objects.new('Sun', light_sun)
ob_gd_mesh_001 = bpy.data.objects.new('GD_mesh.001', me_gd_mesh_001)
ob_cube = bpy.data.objects.new('Cube', me_cube)
ob_lamp = bpy.data.objects.new('Lamp', light_lamp)
ob_camera = bpy.data.objects.new('Camera', cam_camera)
ob_nurbspath = bpy.data.objects.new('NurbsPath', None)

# ---- transforms, parenting, visibility, modifiers, constraints
ob_sun.location = (1.642, -4.058, 10.0)
ob_sun.rotation_euler = (0.0, -0.5236, 0.5236)
ob_sun.lineart.crease_threshold = 0.0
ob_gd_mesh_001.location = (0.0, 0.0, 0.0)
ob_gd_mesh_001.lineart.crease_threshold = 0.0
_vg = ob_gd_mesh_001.vertex_groups.new(name='Group')
_vg.add([0, 1, 2, 3, 4, 5, 6, 7, 8, 9, 10, 11, 12, 13, 14, 15, 16, 17, 18, 19, 20, 21, 22, 23, 24, 25, 26, 27, 28, 29, 30, 31, 32, 33, 34, 35, 36, 37, 38, 39, 40, 41, 42, 43, 44, 45, 46, 47, 48, 49, 50, 51, 52, 53, 54, 55, 56, 57, 58, 59, 60, 61, 62, 63, 64, 65, 66, 67, 68, 69, 70, 71, 72, 73, 74, 75, 76, 77, 78, 79, 80, 81, 82, 83, 84, 85, 86, 87, 88, 89, 90, 91, 92, 93, 94, 95, 96, 97, 98, 99, 100, 101, 102, 103, 104, 105, 106, 107, 108, 109, 110, 111, 112, 113, 114, 115, 116, 117, 118, 119, 120, 121, 122, 123, 124, 125, 126, 127, 128, 129, 130, 131, 132, 133, 134, 135, 136, 137, 138, 139, 140, 141, 142, 143, 144, 145, 146, 147, 149, 150, 151, 152, 153, 154, 155, 156, 157, 158, 159, 160, 161, 162, 163, 164, 165, 166, 167, 168, 169, 170, 171, 172, 173, 174, 175, 176, 177, 178, 179, 180, 181, 182, 183, 184, 185, 186, 187, 188, 189, 190, 191, 192, 193, 194, 195, 196, 197, 198, 199, 200, 201, 202, 203, 204, 205, 206, 207, 208, 209, 210, 211, 212, 213, 214, 215, 216, 217, 218, 219, 220, 221, 222, 223, 224, 225, 226, 227, 228, 229, 230, 231, 232, 233, 234, 235, 236, 237, 238, 239, 240, 241, 242, 243, 244, 245, 246, 247, 248, 249, 250, 251, 252, 253, 254, 255, 256, 257, 258, 259, 260, 261, 262, 263, 264, 265, 266, 267, 268, 269, 270, 271, 272, 273, 274, 275, 276, 277, 278, 279, 280, 281, 282, 283, 284, 285, 286, 287, 288, 289, 290, 291, 292, 293, 294, 295, 296, 297, 298, 299, 300, 301, 302, 303, 304, 305, 306, 307, 308, 309, 310, 311, 312, 313, 314, 315, 316, 317, 318, 319, 320, 321, 322, 323, 324, 325, 326, 327, 328, 329, 330, 331, 332, 333, 334, 335, 336, 337, 338, 339, 340, 341, 342, 343, 344, 345, 346, 347, 348, 349, 350, 351, 352, 353, 354, 355, 356, 357, 358, 359, 360, 361, 362, 363, 364, 365, 366, 367, 368, 369, 370, 371, 372, 373, 374, 375, 376, 377, 378, 379, 380, 381, 382, 383, 384, 385, 386, 387, 388, 389, 390, 391, 392, 393, 394, 395, 396, 397, 398, 399, 400, 401, 402, 403, 404, 405, 406, 407, 408, 409, 410, 411, 412, 413, 414, 415, 416, 417, 418, 419, 420, 421, 422, 423, 424, 425, 426, 427, 428, 429, 430, 431, 432, 433, 434, 435, 436, 437, 438, 439, 440, 441, 442, 443, 444, 445, 446, 447, 448, 449, 450, 451, 452, 453, 454, 455, 456, 457, 458, 459, 460, 461, 462, 463, 464, 465, 466, 467, 468, 469, 470, 471, 472, 473, 474, 475, 476, 477, 478, 479, 480, 481, 482, 483, 484, 485, 486, 487, 488, 489, 490, 491, 492, 493, 494, 495, 496, 497, 498, 499, 500, 501, 502, 503, 504, 505, 506, 507, 508, 509, 510, 511, 512, 513, 514, 515, 516, 517, 518, 519, 520, 521, 522, 523, 524, 525, 526, 527, 528, 529, 530, 531, 532, 533, 534, 535, 536, 537, 538, 539], 1.0, 'REPLACE')
_m = ob_gd_mesh_001.modifiers.new('Bevel', 'BEVEL')
_m.width = 0.021
_m.width_pct = 0.021
_m.segments = 5
_m.limit_method = 'VGROUP'
_m.vertex_group = 'Group'
_m.profile = 0.0
_m.material = 2
_m.spread = 0.0
ob_cube.location = (0.0, 0.0, 0.0)
ob_cube.lock_rotations_4d = False
ob_cube.empty_display_type = 'ARROWS'
ob_cube.lineart.crease_threshold = 0.0
ob_lamp.location = (12.0, 1.005, 5.904)
ob_lamp.rotation_euler = (0.6503, 0.05522, 1.866)
ob_lamp.lock_rotations_4d = False
ob_lamp.empty_display_type = 'ARROWS'
ob_lamp.color = (0.0, 0.0, 0.0, 0.0)
ob_lamp.lineart.crease_threshold = 0.0
ob_camera.location = (0.4118, -2.506, 10.21)
ob_camera.rotation_euler = (0.3668, -2.399e-07, 0.4186)
ob_camera.scale = (1.0, 1.0, 1.0)
ob_camera.lock_rotations_4d = False
ob_camera.empty_display_type = 'ARROWS'
ob_camera.color = (0.0, 0.0, 0.0, 0.0)
ob_camera.display_type = 'WIRE'
ob_camera.lineart.crease_threshold = 0.0
ob_nurbspath.location = (0.0, 0.0, 0.0)

# ---- collection membership
col_collection_1.objects.link(ob_sun)
col_collection_1.objects.link(ob_gd_mesh_001)
col_collection_1.objects.link(ob_cube)
col_collection_1.objects.link(ob_lamp)
col_collection_1.objects.link(ob_camera)
col_collection_1.objects.link(ob_nurbspath)

# ---- scene / render settings (as saved in the file)
scene.camera = ob_camera
scene.frame_start = 1; scene.frame_end = 250; scene.frame_set(1)
scene.render.engine = 'BLENDER_EEVEE_NEXT'
scene.render.resolution_percentage = 50
scene.render.dither_intensity = 0.0
scene.cycles.use_denoising = False
scene.cycles.samples = 10
scene.cycles.sampling_pattern = 'TABULATED_SOBOL'
scene.cycles.light_sampling_threshold = 0.0
scene.cycles.use_adaptive_sampling = False
scene.cycles.use_light_tree = False
scene.cycles.blur_glossy = 0.0
scene.cycles.pixel_filter_type = 'GAUSSIAN'
scene.cycles.sample_clamp_indirect = 0.0
scene.view_settings.view_transform = 'Standard'
bpy.context.view_layer.update()
